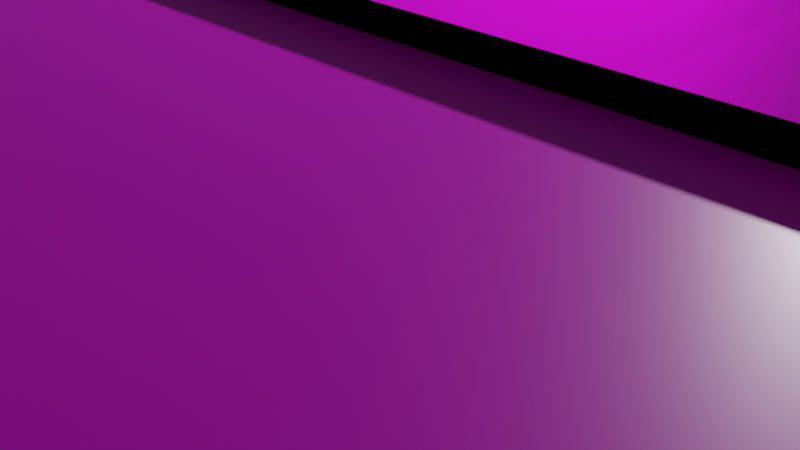 # Source: Jenkins2.blend  (saved by Blender 2.90.8; exported with 4.5.12 LTS)
import bpy
from mathutils import Matrix  # noqa: F401  (used for matrix-valued properties, if any)

bpy.ops.wm.read_factory_settings(use_empty=True)
scene = bpy.context.scene
scene.name = 'Scene'

# ---- collections
col_collection = bpy.data.collections.new('Collection'); scene.collection.children.link(col_collection)

# ---- images (referenced by path relative to the original .blend; pixels are not part of the script)
import os
ASSET_DIR = os.environ.get("B2B_ASSET_DIR", "")  # directory of the original .blend (textures are referenced by path, not embedded)
HERE = os.path.dirname(os.path.abspath(__file__))  # packed textures are extracted next to this script under _unpacked/

def load_image(name, relpath, width, height, colorspace="sRGB"):
    """Load a texture the original file referenced (path relative to the .blend, or extracted next to this script)."""
    p = next((c for c in (os.path.join(HERE, relpath), os.path.join(ASSET_DIR, relpath)) if relpath and os.path.exists(c)), "")
    if p:
        img = bpy.data.images.load(p, check_existing=True)
        img.name = name
    else:  # same state as the original file: an image datablock whose file is absent (Cycles renders it pink)
        img = bpy.data.images.new(name, width, height)
        img.source = "FILE"
        img.filepath = "//" + (relpath or name)
    img.colorspace_settings.name = colorspace
    return img
img_material_base_color = load_image('Material Base Color', 'JenkinsTexture.png', 1024, 1024, 'sRGB')

# ---- materials (node trees are filled in below, after node groups)
mat_material = bpy.data.materials.new('Material')
mat_material.alpha_threshold = 0.0
mat_material.use_transparent_shadow = False
mat_material.line_color = (0.0, 0.0, 0.0, 1.0)

# ---- material node trees
mat_material.use_nodes = True; mat_material.node_tree.nodes.clear()
_N = mat_material.node_tree.nodes; _L = mat_material.node_tree.links
n0 = _N.new('ShaderNodeOutputMaterial'); n0.name = 'Material Output'; n0.location = (300, 300)
n1 = _N.new('ShaderNodeBsdfPrincipled'); n1.name = 'Principled BSDF'; n1.location = (10, 300)
n1.distribution = 'GGX'
n1.subsurface_method = 'RANDOM_WALK_SKIN'
n1.inputs[2].default_value = 0.4
n1.inputs[3].default_value = 1.45
n1.inputs[27].default_value = (0.0, 0.0, 0.0, 1.0)
n1.inputs[28].default_value = 1.0
n2 = _N.new('ShaderNodeTexImage'); n2.name = 'Image Texture'; n2.location = (-280, 260)
n2.image = img_material_base_color
_L.new(n1.outputs[0], n0.inputs[0])
_L.new(n2.outputs[0], n1.inputs[0])
n0.is_active_output = True

# ---- world
world_world = bpy.data.worlds.new('World'); scene.world = world_world
world_world.use_nodes = True; world_world.node_tree.nodes.clear()
_N = world_world.node_tree.nodes; _L = world_world.node_tree.links
n0 = _N.new('ShaderNodeOutputWorld'); n0.name = 'World Output'; n0.location = (300, 300)
n1 = _N.new('ShaderNodeBackground'); n1.name = 'Background'; n1.location = (10, 300)
n1.inputs[0].default_value = (0.05088, 0.05088, 0.05088, 1.0)
_L.new(n1.outputs[0], n0.inputs[0])
n0.is_active_output = True
world_world.color = (0.05088, 0.05088, 0.05088)
world_world.use_sun_shadow = False
world_world.sun_shadow_jitter_overblur = 0.0

# ---- cameras
cam_camera = bpy.data.cameras.new('Camera')
cam_camera.clip_end = 100.0
cam_camera.ortho_scale = 7.314

# ---- lights
light_light = bpy.data.lights.new('Light', 'POINT')
light_light.transmission_factor = 0.0
light_light.energy = 1000.0
light_light.shadow_soft_size = 0.1
light_light.shadow_maximum_resolution = 0.006
light_light.use_absolute_resolution = True

# ---- meshes
me_cube = bpy.data.meshes.new('Cube')
me_cube.from_pydata([(1.0, 1.0, 1.0), (1.0, 1.0, -1.0), (1.0, -1.0, -1.0), (-1.0, 1.0, 1.0), (-1.0, 1.0, -1.0), (-1.0, -1.0, 1.0), (-1.0, -1.0, -1.0), (-1.0, -0.5934, -1.0), (1.0, -0.5934, 1.0), (-1.0, -0.5934, 1.0), (1.0, -0.5934, -1.0), (8.014, -1.0, 1.0), (8.014, -1.0, -1.0), (8.014, -0.5934, 1.0), (8.014, -0.5934, -1.0), (-1.0, -0.2185, 1.0), (1.0, -0.2185, -1.0), (-1.0, -0.2185, -1.0), (-7.956, -0.2185, -1.0), (-7.956, -0.5934, -1.0), (-7.956, -0.5934, 1.0), (-7.956, -0.2185, 1.0), (1.289, 1.0, -1.0), (1.289, -0.2185, -1.0), (1.289, -0.5934, 1.0), (1.289, -0.5934, -1.0), (8.026, -0.8748, -0.9895), (8.566, -0.8748, -0.9895), (8.026, -0.8748, 0.9877), (8.566, -0.8748, 0.9877), (8.026, -0.562, -0.9895), (8.566, -0.562, -0.9895), (1.541, 0.9971, -0.986), (1.55, 1.096, -0.986), (1.541, 0.9971, 0.9912), (1.55, 1.096, 0.9912), (-0.1763, 1.002, -0.986), (-0.1677, 1.101, -0.986), (-0.1763, 1.002, 0.9912), (-0.1677, 1.101, 0.9912), (-7.978, -0.1772, -0.9742), (-8.519, -0.1777, -0.9742), (-7.98, -0.1771, 1.003), (-8.52, -0.1778, 1.003), (-7.969, -0.49, -0.9742), (-8.509, -0.4905, -0.9742), (-7.967, -0.4899, 1.003), (-8.508, -0.4906, 1.003), (1.0, 1.0, 0.0), (1.0, -0.5934, 0.0), (-1.0, -0.2185, 0.0), (1.289, -0.5934, 0.0), (-4.478, -0.5934, -1.0), (-4.478, -0.2185, -1.0), (-1.0, 1.0, 0.9298), (-1.0, -0.2185, 0.9298), (-4.478, -0.2185, 0.0), (-4.478, 0.1981, -1.0), (-4.478, 0.1981, 0.0), (-1.757, -0.2185, -1.0), (8.026, -0.5325, 0.9877), (-1.757, -0.5934, -1.0), (8.026, -0.5325, -0.9895), (8.566, -0.5325, 0.9877), (8.566, -0.5325, -0.9895), (-1.757, 0.1981, -1.0), (-1.757, 0.1981, 0.0), (-1.0, -0.01016, -1.0), (-1.0, -0.01016, 0.0), (-4.478, -0.01016, 0.0), (-4.478, -0.01016, -1.0), (-1.757, -0.01016, -1.0), (-1.757, -0.01016, 0.0), (-1.0, -0.006564, 0.0), (-1.0, -0.006564, -1.0), (-1.757, -0.006564, -1.0), (-1.757, -0.006564, 0.0), (-0.6889, -0.5934, 1.0), (-0.3033, -0.5934, 1.0), (0.1919, -0.5934, 1.0), (-1.0, -0.7004, 1.0), (-1.0, -0.7155, -1.0), (-1.11, -0.7004, 1.0), (-1.11, -0.5934, 1.0), (-1.11, -0.5934, -1.0), (-1.11, -0.7155, -1.0), (-4.478, 0.1807, -1.0), (-1.757, 0.1807, -1.0), (-1.757, 0.1807, 0.0), (-4.478, 0.1807, 0.0), (-1.757, 0.1981, 0.04038), (-4.478, 0.1981, 0.04038), (-1.757, 0.1807, 0.04038), (-4.478, 0.1807, 0.04038), (-4.408, -0.5934, -1.0), (-4.408, 0.1981, 0.0), (-4.408, -0.2185, -1.0), (-4.408, 0.1981, -1.0), (-2.756, -0.2185, 0.9298), (-4.408, -0.01016, -1.0), (-4.408, 0.1807, 0.0), (-4.408, 0.1981, 0.04038), (-4.408, 0.1807, -1.0), (-4.408, 0.1807, 0.04038), (-1.842, -0.2185, -1.0), (-1.842, 0.1981, -1.0), (-1.842, -0.01016, -1.0), (-1.842, 0.1807, -1.0), (-1.842, -0.5934, -1.0), (-1.842, 0.1981, 0.0), (-2.756, -0.2185, 1.0), (-1.842, 0.1807, 0.0), (-1.842, 0.1981, 0.04038), (-1.842, 0.1807, 0.04038), (-4.408, -0.2157, 0.0), (-4.478, -0.2157, 0.0), (-4.408, -0.2157, 0.04038), (-4.478, -0.2157, 0.04038), (-1.757, -0.02553, 0.04038), (-1.757, -0.02553, 0.0), (-1.842, -0.02553, 0.0), (-1.842, -0.02553, 0.04038), (-1.757, -0.008377, 0.04038), (-1.757, -0.008377, 0.0), (-1.842, -0.008377, 0.04038), (-1.842, -0.008377, 0.0), (-0.9979, -0.02553, 0.04038), (-0.9979, -0.02553, 0.0), (-0.9979, -0.008377, 0.04038), (-0.9979, -0.008377, 0.0), (1.55, 1.096, 0.94), (1.541, 0.9971, 0.94), (-0.1763, 1.002, 0.94), (-0.1677, 1.101, 0.94), (8.566, -0.8748, 0.9508), (8.026, -0.8748, 0.9508), (8.566, -0.5325, 0.9508), (8.026, -0.5325, 0.9508), (-8.52, -0.1778, 0.9326), (-7.98, -0.1771, 0.9326), (-7.967, -0.4899, 0.9326), (-8.508, -0.4906, 0.9326), (1.0, 1.0, 0.9298), (0.1919, -0.5934, 0.9298), (1.0, -0.5934, 0.9298), (-7.956, -0.5934, 0.9298), (-7.956, -0.2185, 0.9298), (1.289, -0.5934, 0.9298), (-1.0, -0.5934, 0.9298), (-0.6889, -0.5934, 0.9298), (-0.3033, -0.5934, 0.9298), (-1.0, -0.7004, 0.9407), (-1.0, -0.5934, 0.9407), (0.1919, -0.5934, 0.9407), (1.0, -0.5934, 0.9407), (8.014, -0.5934, 0.9407), (8.014, -1.0, 0.9407), (-1.0, -1.0, 0.9407), (-0.6889, -0.5934, 0.9407), (-0.3033, -0.5934, 0.9407), (-7.979, -0.1771, 0.7709), (-8.52, -0.1778, 0.7709), (-7.967, -0.4899, 0.7709), (-8.508, -0.4906, 0.7709), (-7.978, -0.1771, -0.1672), (-8.509, -0.4905, -0.1672), (-8.519, -0.1777, -0.1672), (-7.968, -0.4899, -0.1672), (-7.978, -0.1771, -0.3099), (-8.509, -0.4905, -0.3099), (-8.519, -0.1777, -0.3099), (-7.968, -0.4899, -0.3099), (-7.968, -0.4899, -0.1672), (-7.967, -0.4899, 0.7709), (-8.508, -0.4906, 0.7709), (-8.509, -0.4905, -0.1672), (-3.046, -0.2185, 1.0), (-3.046, -0.2185, 0.9298), (-2.756, -0.3066, 1.0), (-2.756, -0.3066, 0.9298), (-3.046, -0.3066, 1.0), (-3.046, -0.3066, 0.9298), (-2.756, -0.2185, 1.314), (-3.046, -0.2185, 1.314), (-2.756, -0.3066, 1.314), (-3.046, -0.3066, 1.314)], [], [(26, 27, 29, 28), (12, 11, 5, 6, 2), (7, 10, 2, 6, 81), (10, 49, 8, 13, 14), (17, 16, 10, 7), (19, 20, 21, 18), (28, 60, 62, 30, 26), (2, 10, 14, 12), (17, 50, 15, 3, 4), (4, 1, 16, 17), (53, 52, 19, 18), (14, 13, 11, 12), (56, 53, 18, 21, 176, 110, 15, 50), (16, 1, 22, 23), (10, 16, 23, 25), (49, 10, 25, 51), (80, 5, 157, 151), (147, 142, 54, 55, 98, 177, 146, 145, 148, 149, 150, 143, 144), (30, 31, 27, 26), (31, 64, 63, 29, 27), (4, 3, 0, 48, 1), (32, 33, 35, 34), (39, 38, 132, 133), (38, 39, 37, 36), (36, 37, 33, 32), (34, 38, 36, 32), (39, 35, 33, 37), (160, 161, 43, 42), (43, 47, 141, 138), (171, 169, 45, 44), (44, 45, 41, 40), (168, 171, 44, 40), (169, 170, 41, 45), (8, 49, 51, 24), (1, 48, 22), (176, 21, 146, 177), (60, 63, 64, 62), (6, 5, 80, 81), (20, 19, 52, 94, 108, 61, 7, 9), (15, 110, 98, 55), (96, 94, 52, 53), (95, 97, 57, 58), (102, 86, 57, 97), (113, 92, 90, 112), (88, 66, 90, 92), (65, 66, 76, 75), (17, 7, 61, 59), (31, 30, 62, 64), (60, 28, 135, 137), (17, 59, 71, 67), (53, 56, 69, 70), (96, 53, 70, 99), (50, 17, 67, 68), (73, 74, 75, 76), (85, 82, 83, 84), (81, 80, 82, 85), (80, 9, 83, 82), (9, 7, 84, 83), (7, 81, 85, 84), (72, 88, 111), (58, 89, 93, 91), (99, 70, 86, 102), (70, 69, 89, 58, 57, 86), (95, 58, 91, 101), (122, 118, 126, 128), (100, 103, 116, 114), (109, 95, 101, 112), (106, 99, 102, 107), (69, 100, 89), (104, 96, 99, 106), (93, 103, 101, 91), (107, 102, 97, 105), (109, 105, 97, 95), (104, 108, 94, 96), (59, 61, 108, 104), (66, 65, 105, 109), (87, 107, 105, 65), (59, 104, 106, 71), (71, 106, 107, 87), (66, 109, 112, 90), (100, 111, 113, 103), (103, 113, 112, 101), (115, 114, 116, 117), (103, 93, 117, 116), (93, 89, 115, 117), (89, 100, 114, 115), (120, 119, 118, 121), (122, 124, 121, 118), (125, 123, 119, 120), (124, 125, 120, 121), (113, 111, 125, 124), (111, 88, 123, 125), (92, 113, 124, 122), (88, 92, 122, 123), (129, 128, 126, 127), (123, 122, 128, 129), (118, 119, 127, 126), (119, 123, 129, 127), (131, 130, 133, 132), (38, 34, 131, 132), (35, 39, 133, 130), (34, 35, 130, 131), (134, 136, 137, 135), (63, 60, 137, 136), (28, 29, 134, 135), (29, 63, 136, 134), (139, 138, 141, 140), (42, 43, 138, 139), (47, 46, 140, 141), (46, 42, 139, 140), (72, 111, 100, 69, 56, 50, 68), (0, 24, 51, 25, 23, 22, 48), (9, 77, 149, 148), (8, 24, 147, 144), (77, 78, 150, 149), (21, 20, 145, 146), (3, 15, 55, 54), (20, 9, 148, 145), (78, 79, 143, 150), (24, 0, 142, 147), (0, 3, 54, 142), (79, 8, 144, 143), (157, 156, 155, 154, 153, 159, 158, 152, 151), (5, 11, 156, 157), (77, 9, 152, 158), (11, 13, 155, 156), (78, 77, 158, 159), (13, 8, 154, 155), (79, 78, 159, 153), (9, 80, 151, 152), (8, 79, 153, 154), (47, 43, 161, 174), (42, 46, 173, 160), (46, 47, 174, 173), (164, 166, 161, 160), (168, 170, 166, 164), (174, 161, 166, 175), (160, 173, 172, 164), (162, 163, 165, 167), (40, 41, 170, 168), (175, 166, 170, 169), (164, 172, 171, 168), (172, 175, 169, 171), (162, 167, 172, 173), (163, 162, 173, 174), (165, 163, 174, 175), (167, 165, 175, 172), (176, 177, 181, 180), (178, 180, 181, 179), (180, 178, 184, 185), (177, 98, 179, 181), (98, 110, 178, 179), (182, 183, 185, 184), (110, 176, 183, 182), (178, 110, 182, 184), (176, 180, 185, 183)])
_uv = me_cube.uv_layers.new(name='UVMap')
_uv.uv.foreach_set('vector', [0.4496, 0.7098, 0.4064, 0.7098, 0.4064, 0.586, 0.4496, 0.586, 0.1599, 0.0, 0.3199, 0.0, 0.3199, 0.5644, 0.1599, 0.5644, 0.1599, 0.4392, 0.1274, 0.5644, 0.1274, 0.4392, 0.1599, 0.4392, 0.1599, 0.5644, 0.1372, 0.5644, 0.7846, 0.4392, 0.7046, 0.4392, 0.6246, 0.4392, 0.6246, 0.0, 0.7846, 0.0, 0.09744, 0.5644, 0.09744, 0.4392, 0.1274, 0.4392, 0.1274, 0.5644, 0.3175, 0.5644, 0.3175, 0.6897, 0.2875, 0.6897, 0.2875, 0.5644, 0.9376, 0.563, 0.9102, 0.563, 0.9102, 0.4392, 0.9126, 0.4392, 0.9376, 0.4392, 0.1599, 0.4392, 0.1274, 0.4392, 0.1274, 0.0, 0.1599, 0.0, 0.4972, 0.7042, 0.4972, 0.6416, 0.4972, 0.5789, 0.5947, 0.5789, 0.5947, 0.7042, 0.0, 0.5644, 0.0, 0.4392, 0.09744, 0.4392, 0.09744, 0.5644, 0.09744, 0.7822, 0.1274, 0.7822, 0.1274, 1.0, 0.09744, 1.0, 0.4496, 0.7113, 0.4496, 0.586, 0.4821, 0.586, 0.4821, 0.7113, 0.3997, 0.2213, 0.3199, 0.2173, 0.3376, 0.0, 0.4972, 0.007983, 0.4722, 0.3148, 0.4707, 0.3329, 0.4618, 0.4427, 0.3819, 0.4387, 0.09744, 0.4392, 0.0, 0.4392, 9.533e-09, 0.4211, 0.09744, 0.4211, 0.1274, 0.4392, 0.09744, 0.4392, 0.09744, 0.4211, 0.1274, 0.4211, 0.8683, 0.7197, 0.8683, 0.7823, 0.8452, 0.7823, 0.8452, 0.7197, 0.2582, 0.6964, 0.2582, 0.7152, 0.2534, 0.7152, 0.2534, 0.6964, 0.4972, 0.0, 0.6246, 0.01811, 0.6246, 0.1434, 0.5272, 0.1434, 0.5272, 0.2533, 0.5272, 0.2715, 0.5272, 0.5789, 0.4972, 0.5789, 0.4972, 0.1434, 0.4972, 0.1239, 0.4972, 0.09973, 0.4972, 0.06872, 0.4972, 0.01811, 0.714, 0.7207, 0.714, 0.6868, 0.739, 0.6868, 0.739, 0.7207, 0.6197, 0.5789, 0.622, 0.5789, 0.622, 0.7027, 0.5947, 0.7027, 0.5947, 0.5789, 0.4798, 0.586, 0.3199, 0.586, 0.3199, 0.4608, 0.3998, 0.4608, 0.4798, 0.4608, 0.9937, 0.7027, 0.9858, 0.7027, 0.9858, 0.5789, 0.9937, 0.5789, 0.4896, 0.5741, 0.4896, 0.5679, 0.4937, 0.5679, 0.4937, 0.5741, 0.9101, 0.7808, 0.9022, 0.7808, 0.9022, 0.657, 0.9101, 0.657, 0.9921, 0.0, 1.0, 0.0005198, 1.0, 0.1081, 0.9921, 0.1076, 0.6246, 0.4392, 0.762, 0.4392, 0.762, 0.563, 0.6246, 0.563, 0.6246, 0.563, 0.762, 0.563, 0.762, 0.6868, 0.6246, 0.6868, 0.3631, 0.6006, 0.3199, 0.6006, 0.3199, 0.586, 0.3631, 0.5861, 0.2742, 0.6897, 0.2742, 0.7093, 0.2685, 0.7093, 0.2685, 0.6897, 0.6679, 0.7284, 0.6246, 0.7284, 0.6246, 0.6868, 0.6679, 0.6868, 0.185, 0.6897, 0.185, 0.7236, 0.1599, 0.7241, 0.1599, 0.6903, 0.9445, 0.6466, 0.9695, 0.6466, 0.9695, 0.6882, 0.9445, 0.6882, 0.9102, 0.6452, 0.9352, 0.6452, 0.9352, 0.6868, 0.9102, 0.6868, 0.8683, 0.6571, 0.8683, 0.7197, 0.8452, 0.7197, 0.8452, 0.6571, 0.4798, 0.4608, 0.3998, 0.4608, 0.4798, 0.4427, 0.9389, 0.7431, 0.9389, 0.4356, 0.9445, 0.4356, 0.9445, 0.7431, 0.3631, 0.586, 0.4064, 0.586, 0.4064, 0.7098, 0.3631, 0.7098, 0.9022, 0.657, 0.9022, 0.7822, 0.8783, 0.7822, 0.8795, 0.657, 0.9445, 0.4356, 0.7846, 0.4356, 0.7846, 0.2178, 0.7846, 0.2134, 0.7846, 0.05275, 0.7846, 0.04741, 0.7846, 5.972e-08, 0.9445, 0.0, 0.4884, 0.5789, 0.4884, 0.6889, 0.4828, 0.6889, 0.4828, 0.5789, 0.09744, 0.7778, 0.1274, 0.7778, 0.1274, 0.7822, 0.09744, 0.7822, 0.7652, 0.6052, 0.8452, 0.6052, 0.8452, 0.6096, 0.7652, 0.6096, 0.06552, 0.7778, 0.06552, 0.7822, 0.06412, 0.7822, 0.06412, 0.7778, 0.8769, 0.4921, 0.8769, 0.4867, 0.8783, 0.4867, 0.8783, 0.4921, 0.6008, 0.7146, 0.6008, 0.7157, 0.5976, 0.7157, 0.5976, 0.7146, 0.6843, 0.6868, 0.6843, 0.7494, 0.6679, 0.7494, 0.6679, 0.6868, 0.09744, 0.5644, 0.1274, 0.5644, 0.1274, 0.6118, 0.09744, 0.6118, 0.714, 0.6868, 0.714, 0.7207, 0.7116, 0.7207, 0.7116, 0.6868, 0.5976, 0.7027, 0.5976, 0.7242, 0.5947, 0.7242, 0.5947, 0.7027, 0.09744, 0.5644, 0.09744, 0.6118, 0.08078, 0.6118, 0.08078, 0.5644, 0.8052, 0.7373, 0.8052, 0.6747, 0.8219, 0.6747, 0.8219, 0.7373, 0.09744, 0.7778, 0.09744, 0.7822, 0.08078, 0.7822, 0.08078, 0.7778, 0.8225, 0.6722, 0.8225, 0.6096, 0.8392, 0.6096, 0.8392, 0.6722, 0.762, 0.6722, 0.762, 0.6096, 0.8225, 0.6096, 0.8225, 0.6722, 0.4798, 0.5679, 0.481, 0.4427, 0.4896, 0.4427, 0.4896, 0.5679, 0.977, 0.7042, 0.977, 0.5789, 0.9858, 0.5789, 0.9858, 0.7042, 0.4798, 0.5679, 0.4884, 0.5679, 0.4884, 0.5748, 0.4798, 0.5748, 0.4972, 0.5789, 0.4972, 0.7042, 0.4884, 0.7042, 0.4884, 0.5789, 0.1274, 0.5644, 0.1372, 0.5644, 0.1372, 0.5713, 0.1274, 0.5713, 0.8949, 0.4866, 0.9102, 0.4866, 0.9102, 0.4919, 0.8386, 0.6747, 0.8372, 0.6747, 0.8372, 0.6722, 0.8386, 0.6722, 0.08078, 0.7778, 0.08078, 0.7822, 0.06552, 0.7822, 0.06552, 0.7778, 0.8219, 0.7373, 0.8219, 0.6747, 0.8372, 0.6747, 0.8386, 0.6747, 0.8386, 0.7373, 0.8372, 0.7373, 0.7652, 0.6052, 0.7652, 0.6096, 0.762, 0.6096, 0.762, 0.6052, 0.8618, 0.4867, 0.8604, 0.4867, 0.8604, 0.4392, 0.8618, 0.4392, 0.2801, 0.6897, 0.2833, 0.6897, 0.2833, 0.7145, 0.2801, 0.7145, 0.7652, 0.4445, 0.7652, 0.6052, 0.762, 0.6052, 0.762, 0.4445, 0.08078, 0.6172, 0.08078, 0.7778, 0.06552, 0.7778, 0.06552, 0.6172, 0.8949, 0.657, 0.9102, 0.6526, 0.9102, 0.657, 0.09744, 0.6172, 0.09744, 0.7778, 0.08078, 0.7778, 0.08078, 0.6172, 0.8769, 0.6571, 0.8769, 0.6527, 0.8783, 0.6527, 0.8783, 0.6571, 0.06552, 0.6172, 0.06552, 0.7778, 0.06412, 0.7778, 0.06412, 0.6172, 0.7652, 0.4445, 0.8452, 0.4445, 0.8452, 0.6052, 0.7652, 0.6052, 0.09744, 0.6172, 0.1274, 0.6172, 0.1274, 0.7778, 0.09744, 0.7778, 0.09744, 0.6118, 0.1274, 0.6118, 0.1274, 0.6172, 0.09744, 0.6172, 0.7652, 0.4392, 0.8452, 0.4392, 0.8452, 0.4445, 0.7652, 0.4445, 0.06552, 0.6118, 0.06552, 0.6172, 0.06412, 0.6172, 0.06412, 0.6118, 0.09744, 0.6118, 0.09744, 0.6172, 0.08078, 0.6172, 0.08078, 0.6118, 0.08078, 0.6118, 0.08078, 0.6172, 0.06552, 0.6172, 0.06552, 0.6118, 0.7652, 0.4392, 0.7652, 0.4445, 0.762, 0.4445, 0.762, 0.4392, 0.9385, 0.563, 0.9385, 0.7236, 0.9352, 0.7236, 0.9352, 0.563, 0.8769, 0.6527, 0.8769, 0.4921, 0.8783, 0.4921, 0.8783, 0.6527, 0.4937, 0.5723, 0.4937, 0.5679, 0.4969, 0.5679, 0.4969, 0.5723, 0.8769, 0.6527, 0.8769, 0.6571, 0.8452, 0.6571, 0.8452, 0.6527, 0.8372, 0.6722, 0.8372, 0.6747, 0.8055, 0.6747, 0.8055, 0.6722, 0.4828, 0.6889, 0.4884, 0.6889, 0.4884, 0.7137, 0.4828, 0.7137, 0.9247, 0.6868, 0.9247, 0.6921, 0.9215, 0.6921, 0.9215, 0.6868, 0.8618, 0.4867, 0.8618, 0.4921, 0.8604, 0.4921, 0.8604, 0.4867, 0.7541, 0.7397, 0.7541, 0.7343, 0.7555, 0.7343, 0.7555, 0.7397, 0.6008, 0.7146, 0.6041, 0.7146, 0.6041, 0.7157, 0.6008, 0.7157, 0.6008, 0.7027, 0.6041, 0.7027, 0.6041, 0.7146, 0.6008, 0.7146, 0.739, 0.7397, 0.739, 0.7343, 0.7541, 0.7343, 0.7541, 0.7397, 0.8769, 0.4867, 0.8769, 0.4921, 0.8618, 0.4921, 0.8618, 0.4867, 0.6008, 0.7146, 0.5976, 0.7146, 0.5976, 0.7027, 0.6008, 0.7027, 0.4972, 0.4427, 0.4972, 0.4452, 0.4958, 0.4452, 0.4958, 0.4427, 0.9247, 0.6868, 0.9279, 0.6868, 0.9279, 0.7343, 0.9247, 0.7343, 0.9215, 0.6921, 0.9247, 0.6921, 0.9247, 0.7397, 0.9215, 0.7397, 0.7555, 0.7343, 0.7541, 0.7343, 0.7541, 0.6868, 0.7555, 0.6868, 0.8683, 0.6576, 0.8762, 0.6571, 0.8762, 0.7647, 0.8683, 0.7652, 0.9736, 0.672, 0.9736, 0.7795, 0.9695, 0.7795, 0.9695, 0.672, 0.9695, 0.672, 0.9695, 0.5644, 0.9736, 0.5644, 0.9736, 0.672, 0.6082, 0.7027, 0.6082, 0.7089, 0.6041, 0.7089, 0.6041, 0.7027, 0.6843, 0.6868, 0.7116, 0.6868, 0.7116, 0.7207, 0.6843, 0.7207, 0.2771, 0.6897, 0.2771, 0.7236, 0.2742, 0.7236, 0.2742, 0.6897, 0.2801, 0.6897, 0.2801, 0.7236, 0.2771, 0.7236, 0.2771, 0.6897, 0.2833, 0.7111, 0.2833, 0.6897, 0.2863, 0.6897, 0.2863, 0.7111, 0.2875, 0.7235, 0.2875, 0.6897, 0.3125, 0.6904, 0.3125, 0.7243, 0.9215, 0.6868, 0.9215, 0.7207, 0.9158, 0.7207, 0.9158, 0.6868, 0.9158, 0.6868, 0.9158, 0.7207, 0.9102, 0.7207, 0.9102, 0.6868, 0.2685, 0.6897, 0.2685, 0.7093, 0.2629, 0.7093, 0.2629, 0.6897, 0.8949, 0.4866, 0.9102, 0.4919, 0.9102, 0.6526, 0.8949, 0.657, 0.8783, 0.657, 0.8783, 0.4392, 0.8949, 0.4392, 0.2875, 0.6897, 0.1599, 0.6897, 0.1599, 0.627, 0.1599, 0.5644, 0.1899, 0.5644, 0.2874, 0.5644, 0.2875, 0.6271, 0.977, 0.1434, 0.977, 0.1239, 0.9826, 0.1239, 0.9826, 0.1434, 0.977, 0.01811, 0.977, 0.0, 0.9826, 0.0, 0.9826, 0.01811, 0.977, 0.1239, 0.977, 0.09973, 0.9826, 0.09973, 0.9826, 0.1239, 0.2337, 0.7132, 0.2337, 0.6897, 0.2393, 0.6897, 0.2393, 0.7132, 0.7555, 0.7631, 0.7555, 0.6868, 0.7611, 0.6868, 0.7611, 0.7631, 0.977, 0.5789, 0.977, 0.1434, 0.9826, 0.1434, 0.9826, 0.5789, 0.977, 0.09973, 0.977, 0.06872, 0.9826, 0.06872, 0.9826, 0.09973, 0.8392, 0.7095, 0.8392, 0.6096, 0.8448, 0.6096, 0.8448, 0.7095, 0.4896, 0.5679, 0.4896, 0.4427, 0.4952, 0.4427, 0.4952, 0.5679, 0.977, 0.06872, 0.977, 0.01811, 0.9826, 0.01811, 0.9826, 0.06872, 0.9445, 0.5644, 0.9445, 0.0, 0.977, 0.0, 0.977, 0.4392, 0.977, 0.4898, 0.977, 0.5208, 0.977, 0.5449, 0.977, 0.5644, 0.9685, 0.5644, 0.9874, 0.5644, 0.9874, 0.0, 0.9921, 0.0, 0.9921, 0.5644, 0.9826, 0.01948, 0.9826, 0.0, 0.9874, 0.0, 0.9874, 0.01948, 0.2582, 0.7152, 0.2582, 0.6897, 0.2629, 0.6897, 0.2629, 0.7152, 0.9826, 0.04363, 0.9826, 0.01948, 0.9874, 0.01948, 0.9874, 0.04363, 0.9826, 0.5644, 0.9826, 0.1252, 0.9874, 0.1252, 0.9874, 0.5644, 0.9826, 0.07463, 0.9826, 0.04363, 0.9874, 0.04363, 0.9874, 0.07463, 0.2582, 0.6897, 0.2582, 0.6964, 0.2534, 0.6964, 0.2534, 0.6897, 0.9826, 0.1252, 0.9826, 0.07463, 0.9874, 0.07463, 0.9874, 0.1252, 0.9102, 0.563, 0.9352, 0.563, 0.9352, 0.5775, 0.9102, 0.5775, 0.9445, 0.5644, 0.9695, 0.5644, 0.9695, 0.579, 0.9445, 0.579, 0.2035, 0.6897, 0.2035, 0.7236, 0.185, 0.7236, 0.185, 0.6897, 0.3631, 0.6593, 0.3199, 0.6593, 0.3199, 0.6006, 0.3631, 0.6006, 0.3631, 0.6683, 0.3199, 0.6682, 0.3199, 0.6593, 0.3631, 0.6593, 0.9102, 0.5775, 0.9352, 0.5775, 0.9352, 0.6363, 0.9102, 0.6363, 0.9445, 0.579, 0.9695, 0.579, 0.9695, 0.6377, 0.9445, 0.6377, 0.8052, 0.7309, 0.762, 0.7309, 0.762, 0.6722, 0.8052, 0.6722, 0.3631, 0.7099, 0.3199, 0.7098, 0.3199, 0.6682, 0.3631, 0.6683, 0.9102, 0.6363, 0.9352, 0.6363, 0.9352, 0.6452, 0.9102, 0.6452, 0.9445, 0.6377, 0.9695, 0.6377, 0.9695, 0.6466, 0.9445, 0.6466, 0.6679, 0.7374, 0.6246, 0.7373, 0.6246, 0.7284, 0.6679, 0.7284, 0.0, 0.0, 0.0, 0.0, 0.0, 0.0, 0.0, 0.0, 0.0, 0.0, 0.0, 0.0, 0.0, 0.0, 0.0, 0.0, 0.0, 0.0, 0.0, 0.0, 0.0, 0.0, 0.0, 0.0, 0.0, 0.0, 0.0, 0.0, 0.0, 0.0, 0.0, 0.0, 0.2337, 0.7094, 0.2337, 0.7137, 0.2267, 0.7137, 0.2267, 0.7094, 0.2035, 0.7094, 0.2267, 0.7094, 0.2267, 0.7137, 0.2035, 0.7137, 0.2267, 0.7094, 0.2035, 0.7094, 0.2035, 0.6897, 0.2267, 0.6897, 0.2464, 0.7078, 0.2464, 0.6897, 0.2534, 0.6897, 0.2534, 0.7078, 0.3196, 0.6897, 0.3196, 0.6941, 0.3125, 0.6941, 0.3125, 0.6897, 0.2464, 0.6897, 0.2464, 0.7078, 0.2393, 0.7078, 0.2393, 0.6897, 0.4707, 0.3329, 0.4722, 0.3148, 0.4972, 0.3161, 0.4957, 0.3342, 0.3125, 0.6941, 0.3196, 0.6941, 0.3196, 0.7137, 0.3125, 0.7137, 0.2337, 0.7094, 0.2267, 0.7094, 0.2267, 0.6897, 0.2337, 0.6897])
me_cube.materials.append(mat_material)
me_cube.use_remesh_preserve_volume = False
me_cube.use_remesh_preserve_attributes = False
me_cube.use_mirror_vertex_groups = False
me_cube.update()

# ---- objects
ob_cube = bpy.data.objects.new('Cube', me_cube)
ob_light = bpy.data.objects.new('Light', light_light)
ob_camera = bpy.data.objects.new('Camera', cam_camera)

# ---- transforms, parenting, visibility, modifiers, constraints
ob_cube.location = (-0.05434, 1.636, 1.891)
ob_cube.scale = (1.851, 10.16, 2.047)
ob_cube.lock_rotations_4d = False
ob_cube.empty_display_type = 'ARROWS'
ob_cube.lineart.crease_threshold = 0.0
ob_light.location = (4.076, 1.005, 5.904)
ob_light.rotation_euler = (0.6503, 0.05522, 1.866)
ob_light.lock_rotations_4d = False
ob_light.empty_display_type = 'ARROWS'
ob_light.color = (0.0, 0.0, 0.0, 0.0)
ob_light.lineart.crease_threshold = 0.0
ob_camera.location = (7.359, -6.926, 4.958)
ob_camera.rotation_euler = (1.109, 0.0, 0.8149)
ob_camera.lock_rotations_4d = False
ob_camera.empty_display_type = 'ARROWS'
ob_camera.color = (0.0, 0.0, 0.0, 0.0)
ob_camera.display_type = 'WIRE'
ob_camera.lineart.crease_threshold = 0.0

# ---- collection membership
col_collection.objects.link(ob_cube)
col_collection.objects.link(ob_light)
col_collection.objects.link(ob_camera)

# ---- scene / render settings (as saved in the file)
scene.camera = ob_camera
scene.frame_start = 1; scene.frame_end = 250; scene.frame_set(1)
scene.render.engine = 'BLENDER_EEVEE_NEXT'
scene.cycles.use_denoising = False
scene.cycles.samples = 128
scene.cycles.sampling_pattern = 'TABULATED_SOBOL'
scene.cycles.use_adaptive_sampling = False
scene.cycles.use_light_tree = False
scene.view_settings.view_transform = 'Filmic'
bpy.context.view_layer.update()
